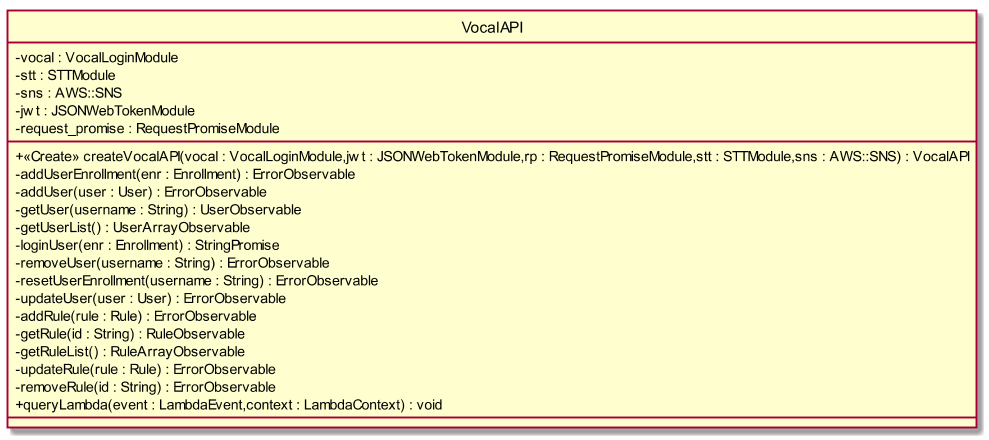

The diagram above was rendered by PlantUML. Its source (embedded in the PNG):
@startuml
scale 1000*1000
skinparam classAttributeIconSize 0
class VocalAPI{
- vocal : VocalLoginModule
- stt : STTModule
- sns : AWS::SNS
- jwt : JSONWebTokenModule
- request_promise : RequestPromiseModule
__
+ <<Create>> createVocalAPI(vocal : VocalLoginModule,jwt : JSONWebTokenModule,rp : RequestPromiseModule,stt : STTModule,sns : AWS::SNS) : VocalAPI
- addUserEnrollment(enr : Enrollment) : ErrorObservable
- addUser(user : User) : ErrorObservable
- getUser(username : String) : UserObservable
- getUserList() : UserArrayObservable
- loginUser(enr : Enrollment) : StringPromise
- removeUser(username : String) : ErrorObservable
- resetUserEnrollment(username : String) : ErrorObservable
- updateUser(user : User) : ErrorObservable
- addRule(rule : Rule) : ErrorObservable
- getRule(id : String) : RuleObservable
- getRuleList() : RuleArrayObservable
- updateRule(rule : Rule) : ErrorObservable
- removeRule(id : String) : ErrorObservable
+ queryLambda(event : LambdaEvent,context : LambdaContext) : void
__

}
hide circle
@enduml